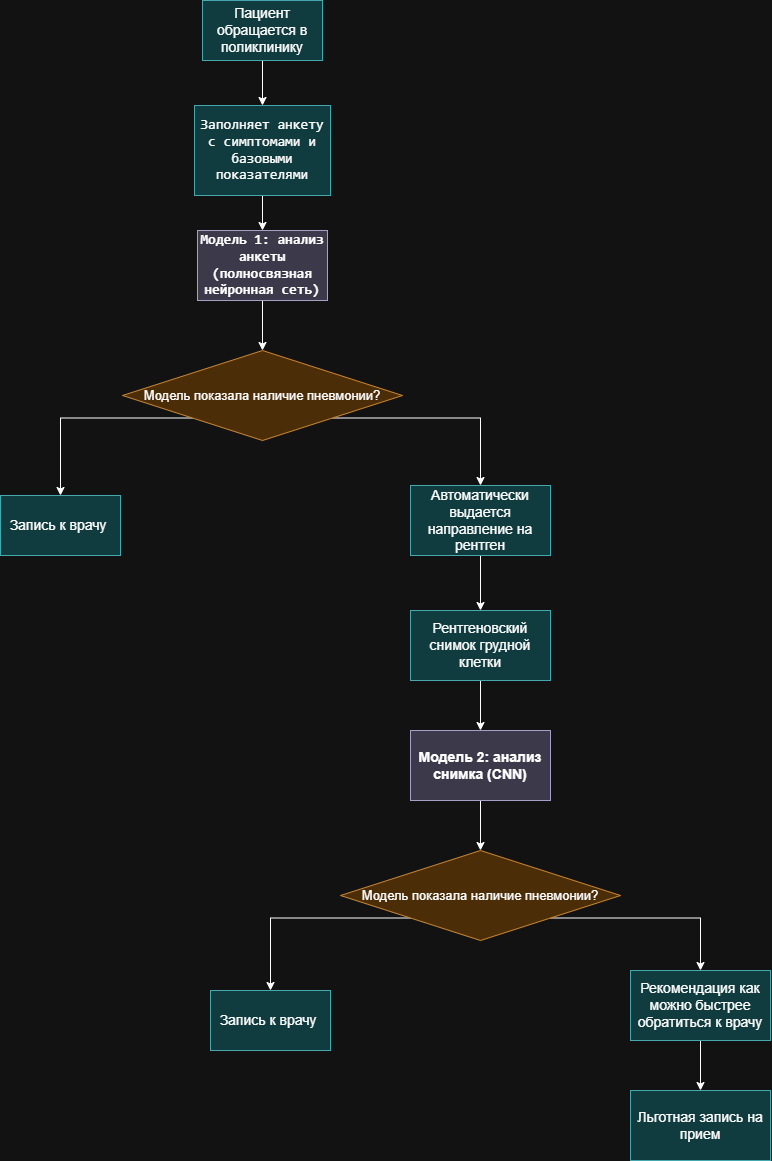

The diagram above was exported from draw.io. Its source (the exported page's mxGraphModel, read from the mxfile embedded in the PNG):
<mxGraphModel dx="2163" dy="1258" grid="1" gridSize="10" guides="1" tooltips="1" connect="1" arrows="1" fold="1" page="1" pageScale="1" pageWidth="827" pageHeight="1169" math="0" shadow="0">
  <root>
    <mxCell id="0" />
    <mxCell id="1" parent="0" />
    <mxCell id="Gcko_ccraiu2kMXDn2TQ-17" edge="1" parent="1" source="Gcko_ccraiu2kMXDn2TQ-1" style="edgeStyle=orthogonalEdgeStyle;rounded=0;orthogonalLoop=1;jettySize=auto;html=1;" target="Gcko_ccraiu2kMXDn2TQ-3" value="">
      <mxGeometry relative="1" as="geometry" />
    </mxCell>
    <mxCell id="Gcko_ccraiu2kMXDn2TQ-1" parent="1" style="rounded=0;whiteSpace=wrap;html=1;fillColor=#b0e3e6;strokeColor=#0e8088;" value="&lt;font style=&quot;font-size: 14px;&quot;&gt;Пациент обращается в поликлинику&lt;/font&gt;" vertex="1">
      <mxGeometry height="60" width="120" x="302" y="60" as="geometry" />
    </mxCell>
    <mxCell id="Gcko_ccraiu2kMXDn2TQ-18" edge="1" parent="1" source="Gcko_ccraiu2kMXDn2TQ-3" style="edgeStyle=orthogonalEdgeStyle;rounded=0;orthogonalLoop=1;jettySize=auto;html=1;" target="Gcko_ccraiu2kMXDn2TQ-5" value="">
      <mxGeometry relative="1" as="geometry" />
    </mxCell>
    <mxCell id="Gcko_ccraiu2kMXDn2TQ-3" parent="1" style="rounded=0;whiteSpace=wrap;html=1;fillColor=#b0e3e6;strokeColor=#0e8088;" value="&lt;p data-start=&quot;1970&quot; data-end=&quot;2032&quot;&gt;&lt;code data-start=&quot;1977&quot; data-end=&quot;2032&quot;&gt;&lt;font style=&quot;font-size: 14px;&quot;&gt;Заполняет анкету с симптомами и базовыми показателями&lt;/font&gt;&lt;/code&gt;&lt;/p&gt;&lt;p data-start=&quot;2034&quot; data-end=&quot;2066&quot;&gt;&lt;/p&gt;" vertex="1">
      <mxGeometry height="90" width="136" x="294" y="165" as="geometry" />
    </mxCell>
    <mxCell id="Gcko_ccraiu2kMXDn2TQ-4" parent="1" style="rounded=0;whiteSpace=wrap;html=1;fillColor=#b0e3e6;strokeColor=#0e8088;" value="&lt;font style=&quot;font-size: 14px;&quot;&gt;Запись к врачу&amp;nbsp;&lt;/font&gt;" vertex="1">
      <mxGeometry height="60" width="120" x="100" y="555" as="geometry" />
    </mxCell>
    <mxCell id="Gcko_ccraiu2kMXDn2TQ-19" edge="1" parent="1" source="Gcko_ccraiu2kMXDn2TQ-5" style="edgeStyle=orthogonalEdgeStyle;rounded=0;orthogonalLoop=1;jettySize=auto;html=1;" target="Gcko_ccraiu2kMXDn2TQ-6" value="">
      <mxGeometry relative="1" as="geometry" />
    </mxCell>
    <mxCell id="Gcko_ccraiu2kMXDn2TQ-5" parent="1" style="rounded=0;whiteSpace=wrap;html=1;fillColor=#d0cee2;strokeColor=#56517e;" value="&lt;p data-start=&quot;2034&quot; data-end=&quot;2066&quot;&gt;&lt;code data-start=&quot;2041&quot; data-end=&quot;2066&quot;&gt;&lt;b&gt;&lt;font style=&quot;font-size: 14px;&quot;&gt;Модель 1: анализ анкеты (полносвязная нейронная сеть)&lt;/font&gt;&lt;/b&gt;&lt;/code&gt;&lt;/p&gt;&lt;p data-start=&quot;2068&quot; data-end=&quot;2107&quot;&gt;&lt;/p&gt;" vertex="1">
      <mxGeometry height="70" width="130" x="297" y="290" as="geometry" />
    </mxCell>
    <mxCell id="Gcko_ccraiu2kMXDn2TQ-23" edge="1" parent="1" source="Gcko_ccraiu2kMXDn2TQ-6" style="edgeStyle=orthogonalEdgeStyle;rounded=0;orthogonalLoop=1;jettySize=auto;html=1;exitX=0;exitY=1;exitDx=0;exitDy=0;entryX=0.5;entryY=0;entryDx=0;entryDy=0;" target="Gcko_ccraiu2kMXDn2TQ-4">
      <mxGeometry relative="1" as="geometry" />
    </mxCell>
    <mxCell id="Gcko_ccraiu2kMXDn2TQ-24" edge="1" parent="1" source="Gcko_ccraiu2kMXDn2TQ-6" style="edgeStyle=orthogonalEdgeStyle;rounded=0;orthogonalLoop=1;jettySize=auto;html=1;exitX=1;exitY=1;exitDx=0;exitDy=0;entryX=0.5;entryY=0;entryDx=0;entryDy=0;" target="Gcko_ccraiu2kMXDn2TQ-8">
      <mxGeometry relative="1" as="geometry" />
    </mxCell>
    <mxCell id="Gcko_ccraiu2kMXDn2TQ-6" parent="1" style="rhombus;whiteSpace=wrap;html=1;fillColor=#fad7ac;strokeColor=#b46504;" value="&lt;font style=&quot;font-size: 13px;&quot;&gt;Модель показала наличие пневмонии?&lt;/font&gt;" vertex="1">
      <mxGeometry height="90" width="280" x="222" y="410" as="geometry" />
    </mxCell>
    <mxCell id="Gcko_ccraiu2kMXDn2TQ-25" edge="1" parent="1" source="Gcko_ccraiu2kMXDn2TQ-8" style="edgeStyle=orthogonalEdgeStyle;rounded=0;orthogonalLoop=1;jettySize=auto;html=1;" target="Gcko_ccraiu2kMXDn2TQ-9">
      <mxGeometry relative="1" as="geometry" />
    </mxCell>
    <mxCell id="Gcko_ccraiu2kMXDn2TQ-8" parent="1" style="rounded=0;whiteSpace=wrap;html=1;fillColor=#b0e3e6;strokeColor=#0e8088;" value="&lt;font style=&quot;font-size: 14px;&quot;&gt;Автоматически выдается направление на рентген&lt;/font&gt;" vertex="1">
      <mxGeometry height="70" width="140" x="510" y="545" as="geometry" />
    </mxCell>
    <mxCell id="Gcko_ccraiu2kMXDn2TQ-26" edge="1" parent="1" source="Gcko_ccraiu2kMXDn2TQ-9" style="edgeStyle=orthogonalEdgeStyle;rounded=0;orthogonalLoop=1;jettySize=auto;html=1;" target="Gcko_ccraiu2kMXDn2TQ-10">
      <mxGeometry relative="1" as="geometry" />
    </mxCell>
    <mxCell id="Gcko_ccraiu2kMXDn2TQ-9" parent="1" style="rounded=0;whiteSpace=wrap;html=1;fillColor=#b0e3e6;strokeColor=#0e8088;" value="&lt;font style=&quot;font-size: 14px;&quot;&gt;Рентгеновский снимок грудной клетки&lt;/font&gt;" vertex="1">
      <mxGeometry height="70" width="140" x="510" y="670" as="geometry" />
    </mxCell>
    <mxCell id="Gcko_ccraiu2kMXDn2TQ-27" edge="1" parent="1" source="Gcko_ccraiu2kMXDn2TQ-10" style="edgeStyle=orthogonalEdgeStyle;rounded=0;orthogonalLoop=1;jettySize=auto;html=1;" target="Gcko_ccraiu2kMXDn2TQ-11" value="">
      <mxGeometry relative="1" as="geometry" />
    </mxCell>
    <mxCell id="Gcko_ccraiu2kMXDn2TQ-10" parent="1" style="rounded=0;whiteSpace=wrap;html=1;fillColor=#d0cee2;strokeColor=#56517e;" value="&lt;b&gt;&lt;font style=&quot;font-size: 14px;&quot;&gt;Модель 2: анализ снимка (CNN)&lt;/font&gt;&lt;/b&gt;" vertex="1">
      <mxGeometry height="70" width="140" x="510" y="790" as="geometry" />
    </mxCell>
    <mxCell id="Gcko_ccraiu2kMXDn2TQ-28" edge="1" parent="1" source="Gcko_ccraiu2kMXDn2TQ-11" style="edgeStyle=orthogonalEdgeStyle;rounded=0;orthogonalLoop=1;jettySize=auto;html=1;exitX=0;exitY=1;exitDx=0;exitDy=0;entryX=0.5;entryY=0;entryDx=0;entryDy=0;" target="Gcko_ccraiu2kMXDn2TQ-12">
      <mxGeometry relative="1" as="geometry" />
    </mxCell>
    <mxCell id="Gcko_ccraiu2kMXDn2TQ-29" edge="1" parent="1" source="Gcko_ccraiu2kMXDn2TQ-11" style="edgeStyle=orthogonalEdgeStyle;rounded=0;orthogonalLoop=1;jettySize=auto;html=1;exitX=1;exitY=1;exitDx=0;exitDy=0;entryX=0.5;entryY=0;entryDx=0;entryDy=0;" target="Gcko_ccraiu2kMXDn2TQ-13">
      <mxGeometry relative="1" as="geometry" />
    </mxCell>
    <mxCell id="Gcko_ccraiu2kMXDn2TQ-11" parent="1" style="rhombus;whiteSpace=wrap;html=1;fillColor=#fad7ac;strokeColor=#b46504;" value="&lt;font style=&quot;font-size: 13px;&quot;&gt;Модель показала наличие пневмонии?&lt;/font&gt;" vertex="1">
      <mxGeometry height="90" width="280" x="440" y="910" as="geometry" />
    </mxCell>
    <mxCell id="Gcko_ccraiu2kMXDn2TQ-12" parent="1" style="rounded=0;whiteSpace=wrap;html=1;fillColor=#b0e3e6;strokeColor=#0e8088;" value="&lt;font style=&quot;font-size: 14px;&quot;&gt;Запись к врачу&amp;nbsp;&lt;/font&gt;" vertex="1">
      <mxGeometry height="60" width="120" x="310" y="1050" as="geometry" />
    </mxCell>
    <mxCell id="Gcko_ccraiu2kMXDn2TQ-30" edge="1" parent="1" source="Gcko_ccraiu2kMXDn2TQ-13" style="edgeStyle=orthogonalEdgeStyle;rounded=0;orthogonalLoop=1;jettySize=auto;html=1;" target="Gcko_ccraiu2kMXDn2TQ-15" value="">
      <mxGeometry relative="1" as="geometry" />
    </mxCell>
    <mxCell id="Gcko_ccraiu2kMXDn2TQ-13" parent="1" style="rounded=0;whiteSpace=wrap;html=1;fillColor=#b0e3e6;strokeColor=#0e8088;" value="&lt;font style=&quot;font-size: 14px;&quot;&gt;Рекомендация как можно быстрее обратиться к врачу&lt;/font&gt;" vertex="1">
      <mxGeometry height="70" width="140" x="730" y="1030" as="geometry" />
    </mxCell>
    <mxCell id="Gcko_ccraiu2kMXDn2TQ-15" parent="1" style="rounded=0;whiteSpace=wrap;html=1;fillColor=#b0e3e6;strokeColor=#0e8088;" value="&lt;font style=&quot;font-size: 14px;&quot;&gt;Льготная запись на прием&lt;/font&gt;" vertex="1">
      <mxGeometry height="70" width="140" x="730" y="1150" as="geometry" />
    </mxCell>
  </root>
</mxGraphModel>